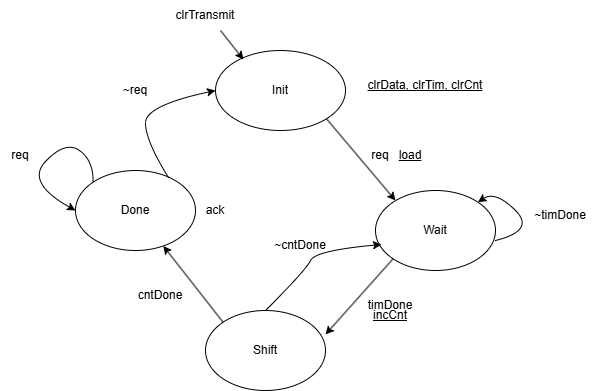

The diagram above was exported from draw.io. Its source (the exported page's mxGraphModel, read from the mxfile embedded in the PNG):
<mxGraphModel dx="993" dy="612" grid="1" gridSize="10" guides="1" tooltips="1" connect="1" arrows="1" fold="1" page="1" pageScale="1" pageWidth="850" pageHeight="1100" math="0" shadow="0">
  <root>
    <mxCell id="0" />
    <mxCell id="1" parent="0" />
    <mxCell id="YS1FKFK3McnxCL0iVUWF-1" parent="1" style="ellipse;whiteSpace=wrap;html=1;" value="" vertex="1">
      <mxGeometry height="80" width="130" x="340" y="120" as="geometry" />
    </mxCell>
    <mxCell id="YS1FKFK3McnxCL0iVUWF-2" parent="1" style="text;html=1;whiteSpace=wrap;strokeColor=none;fillColor=none;align=center;verticalAlign=middle;rounded=0;autosize=1;resizable=0;" value="Init" vertex="1">
      <mxGeometry height="30" width="40" x="385" y="145" as="geometry" />
    </mxCell>
    <mxCell id="YS1FKFK3McnxCL0iVUWF-3" parent="1" style="text;html=1;whiteSpace=wrap;strokeColor=none;fillColor=none;align=center;verticalAlign=middle;rounded=0;" value="clrTransmit" vertex="1">
      <mxGeometry height="30" width="60" x="300" y="70" as="geometry" />
    </mxCell>
    <mxCell id="YS1FKFK3McnxCL0iVUWF-4" edge="1" parent="1" source="YS1FKFK3McnxCL0iVUWF-3" style="endArrow=classic;html=1;rounded=0;exitX=0.75;exitY=1;exitDx=0;exitDy=0;entryX=0.215;entryY=0.113;entryDx=0;entryDy=0;entryPerimeter=0;" target="YS1FKFK3McnxCL0iVUWF-1" value="">
      <mxGeometry height="50" relative="1" width="50" as="geometry">
        <mxPoint x="460" y="240" as="sourcePoint" />
        <mxPoint x="510" y="190" as="targetPoint" />
      </mxGeometry>
    </mxCell>
    <mxCell id="YS1FKFK3McnxCL0iVUWF-6" parent="1" style="text;html=1;whiteSpace=wrap;strokeColor=none;fillColor=none;align=center;verticalAlign=middle;rounded=0;autosize=1;resizable=0;fontStyle=4" value="clrData, clrTim, clrCnt" vertex="1">
      <mxGeometry height="30" width="140" x="480" y="140" as="geometry" />
    </mxCell>
    <mxCell id="YS1FKFK3McnxCL0iVUWF-7" parent="1" style="ellipse;whiteSpace=wrap;html=1;" value="" vertex="1">
      <mxGeometry height="80" width="120" x="500" y="260" as="geometry" />
    </mxCell>
    <mxCell id="YS1FKFK3McnxCL0iVUWF-8" parent="1" style="text;html=1;whiteSpace=wrap;strokeColor=none;fillColor=none;align=center;verticalAlign=middle;rounded=0;autosize=1;resizable=0;" value="Wait" vertex="1">
      <mxGeometry height="30" width="50" x="535" y="285" as="geometry" />
    </mxCell>
    <mxCell id="YS1FKFK3McnxCL0iVUWF-9" edge="1" parent="1" source="YS1FKFK3McnxCL0iVUWF-1" style="endArrow=classic;html=1;rounded=0;exitX=1;exitY=1;exitDx=0;exitDy=0;" value="">
      <mxGeometry height="50" relative="1" width="50" as="geometry">
        <mxPoint x="470" y="320" as="sourcePoint" />
        <mxPoint x="520" y="270" as="targetPoint" />
      </mxGeometry>
    </mxCell>
    <mxCell id="YS1FKFK3McnxCL0iVUWF-10" parent="1" style="text;html=1;whiteSpace=wrap;strokeColor=none;fillColor=none;align=center;verticalAlign=middle;rounded=0;autosize=1;resizable=0;" value="req" vertex="1">
      <mxGeometry height="30" width="40" x="485" y="210" as="geometry" />
    </mxCell>
    <mxCell id="YS1FKFK3McnxCL0iVUWF-11" parent="1" style="text;html=1;whiteSpace=wrap;strokeColor=none;fillColor=none;align=center;verticalAlign=middle;rounded=0;autosize=1;resizable=0;fontStyle=4" value="load" vertex="1">
      <mxGeometry height="30" width="50" x="510" y="210" as="geometry" />
    </mxCell>
    <mxCell id="YS1FKFK3McnxCL0iVUWF-12" parent="1" style="ellipse;whiteSpace=wrap;html=1;" value="" vertex="1">
      <mxGeometry height="80" width="120" x="330" y="380" as="geometry" />
    </mxCell>
    <mxCell id="YS1FKFK3McnxCL0iVUWF-13" edge="1" parent="1" style="curved=1;endArrow=classic;html=1;rounded=0;entryX=1;entryY=0;entryDx=0;entryDy=0;" target="YS1FKFK3McnxCL0iVUWF-7" value="">
      <mxGeometry height="50" relative="1" width="50" as="geometry">
        <Array as="points">
          <mxPoint x="660" y="300" />
          <mxPoint x="620" y="260" />
        </Array>
        <mxPoint x="620" y="310" as="sourcePoint" />
        <mxPoint x="670" y="260" as="targetPoint" />
      </mxGeometry>
    </mxCell>
    <mxCell id="YS1FKFK3McnxCL0iVUWF-14" parent="1" style="text;html=1;whiteSpace=wrap;strokeColor=none;fillColor=none;align=center;verticalAlign=middle;rounded=0;autosize=1;resizable=0;" value="~timDone" vertex="1">
      <mxGeometry height="30" width="80" x="645" y="270" as="geometry" />
    </mxCell>
    <mxCell id="YS1FKFK3McnxCL0iVUWF-15" edge="1" parent="1" source="YS1FKFK3McnxCL0iVUWF-7" style="endArrow=classic;html=1;rounded=0;exitX=0;exitY=1;exitDx=0;exitDy=0;entryX=1;entryY=0.3;entryDx=0;entryDy=0;entryPerimeter=0;" target="YS1FKFK3McnxCL0iVUWF-12" value="">
      <mxGeometry height="50" relative="1" width="50" as="geometry">
        <mxPoint x="470" y="320" as="sourcePoint" />
        <mxPoint x="520" y="270" as="targetPoint" />
      </mxGeometry>
    </mxCell>
    <mxCell id="YS1FKFK3McnxCL0iVUWF-16" parent="1" style="text;html=1;whiteSpace=wrap;strokeColor=none;fillColor=none;align=center;verticalAlign=middle;rounded=0;autosize=1;resizable=0;" value="timDone" vertex="1">
      <mxGeometry height="30" width="70" x="480" y="360" as="geometry" />
    </mxCell>
    <mxCell id="YS1FKFK3McnxCL0iVUWF-18" parent="1" style="text;html=1;whiteSpace=wrap;strokeColor=none;fillColor=none;align=center;verticalAlign=middle;rounded=0;autosize=1;resizable=0;fontStyle=4" value="incCnt" vertex="1">
      <mxGeometry height="30" width="60" x="485" y="370" as="geometry" />
    </mxCell>
    <mxCell id="YS1FKFK3McnxCL0iVUWF-19" edge="1" parent="1" source="YS1FKFK3McnxCL0iVUWF-12" style="curved=1;endArrow=classic;html=1;rounded=0;exitX=0.5;exitY=0;exitDx=0;exitDy=0;entryX=0.05;entryY=0.675;entryDx=0;entryDy=0;entryPerimeter=0;" target="YS1FKFK3McnxCL0iVUWF-7" value="">
      <mxGeometry height="50" relative="1" width="50" as="geometry">
        <Array as="points">
          <mxPoint x="430" y="340" />
          <mxPoint x="440" y="320" />
        </Array>
        <mxPoint x="470" y="320" as="sourcePoint" />
        <mxPoint x="520" y="270" as="targetPoint" />
      </mxGeometry>
    </mxCell>
    <mxCell id="YS1FKFK3McnxCL0iVUWF-20" parent="1" style="text;html=1;whiteSpace=wrap;strokeColor=none;fillColor=none;align=center;verticalAlign=middle;rounded=0;autosize=1;resizable=0;" value="~cntDone" vertex="1">
      <mxGeometry height="30" width="80" x="385" y="300" as="geometry" />
    </mxCell>
    <mxCell id="YS1FKFK3McnxCL0iVUWF-21" parent="1" style="text;html=1;whiteSpace=wrap;strokeColor=none;fillColor=none;align=center;verticalAlign=middle;rounded=0;autosize=1;resizable=0;" value="Shift" vertex="1">
      <mxGeometry height="30" width="50" x="365" y="405" as="geometry" />
    </mxCell>
    <mxCell id="YS1FKFK3McnxCL0iVUWF-22" parent="1" style="ellipse;whiteSpace=wrap;html=1;" value="" vertex="1">
      <mxGeometry height="80" width="120" x="200" y="240" as="geometry" />
    </mxCell>
    <mxCell id="YS1FKFK3McnxCL0iVUWF-23" edge="1" parent="1" source="YS1FKFK3McnxCL0iVUWF-12" style="endArrow=classic;html=1;rounded=0;exitX=0;exitY=0;exitDx=0;exitDy=0;" target="YS1FKFK3McnxCL0iVUWF-22" value="">
      <mxGeometry height="50" relative="1" width="50" as="geometry">
        <mxPoint x="470" y="320" as="sourcePoint" />
        <mxPoint x="520" y="270" as="targetPoint" />
      </mxGeometry>
    </mxCell>
    <mxCell id="YS1FKFK3McnxCL0iVUWF-24" parent="1" style="text;html=1;whiteSpace=wrap;strokeColor=none;fillColor=none;align=center;verticalAlign=middle;rounded=0;autosize=1;resizable=0;" value="cntDone" vertex="1">
      <mxGeometry height="30" width="70" x="250" y="350" as="geometry" />
    </mxCell>
    <mxCell id="YS1FKFK3McnxCL0iVUWF-25" parent="1" style="text;html=1;whiteSpace=wrap;strokeColor=none;fillColor=none;align=center;verticalAlign=middle;rounded=0;autosize=1;resizable=0;" value="Done" vertex="1">
      <mxGeometry height="30" width="50" x="235" y="265" as="geometry" />
    </mxCell>
    <mxCell id="YS1FKFK3McnxCL0iVUWF-26" edge="1" parent="1" source="YS1FKFK3McnxCL0iVUWF-22" style="curved=1;endArrow=classic;html=1;rounded=0;exitX=0;exitY=0;exitDx=0;exitDy=0;entryX=0;entryY=0.5;entryDx=0;entryDy=0;" target="YS1FKFK3McnxCL0iVUWF-22" value="">
      <mxGeometry height="50" relative="1" width="50" as="geometry">
        <Array as="points">
          <mxPoint x="218" y="230" />
          <mxPoint x="190" y="210" />
          <mxPoint x="150" y="252" />
        </Array>
        <mxPoint x="220" y="230" as="sourcePoint" />
        <mxPoint x="270" y="180" as="targetPoint" />
      </mxGeometry>
    </mxCell>
    <mxCell id="YS1FKFK3McnxCL0iVUWF-27" parent="1" style="text;html=1;whiteSpace=wrap;strokeColor=none;fillColor=none;align=center;verticalAlign=middle;rounded=0;autosize=1;resizable=0;" value="req" vertex="1">
      <mxGeometry height="30" width="40" x="125" y="210" as="geometry" />
    </mxCell>
    <mxCell id="YS1FKFK3McnxCL0iVUWF-28" parent="1" style="text;html=1;whiteSpace=wrap;strokeColor=none;fillColor=none;align=center;verticalAlign=middle;rounded=0;autosize=1;resizable=0;" value="ack" vertex="1">
      <mxGeometry height="30" width="40" x="320" y="265" as="geometry" />
    </mxCell>
    <mxCell id="YS1FKFK3McnxCL0iVUWF-29" edge="1" parent="1" source="YS1FKFK3McnxCL0iVUWF-22" style="curved=1;endArrow=classic;html=1;rounded=0;entryX=0;entryY=0.5;entryDx=0;entryDy=0;exitX=0.775;exitY=0.088;exitDx=0;exitDy=0;exitPerimeter=0;" target="YS1FKFK3McnxCL0iVUWF-1" value="">
      <mxGeometry height="50" relative="1" width="50" as="geometry">
        <Array as="points">
          <mxPoint x="270" y="210" />
          <mxPoint x="270" y="175" />
        </Array>
        <mxPoint x="270" y="225" as="sourcePoint" />
        <mxPoint x="320" y="175" as="targetPoint" />
      </mxGeometry>
    </mxCell>
    <mxCell id="YS1FKFK3McnxCL0iVUWF-30" parent="1" style="text;html=1;whiteSpace=wrap;strokeColor=none;fillColor=none;align=center;verticalAlign=middle;rounded=0;autosize=1;resizable=0;" value="~req" vertex="1">
      <mxGeometry height="30" width="50" x="235" y="145" as="geometry" />
    </mxCell>
  </root>
</mxGraphModel>